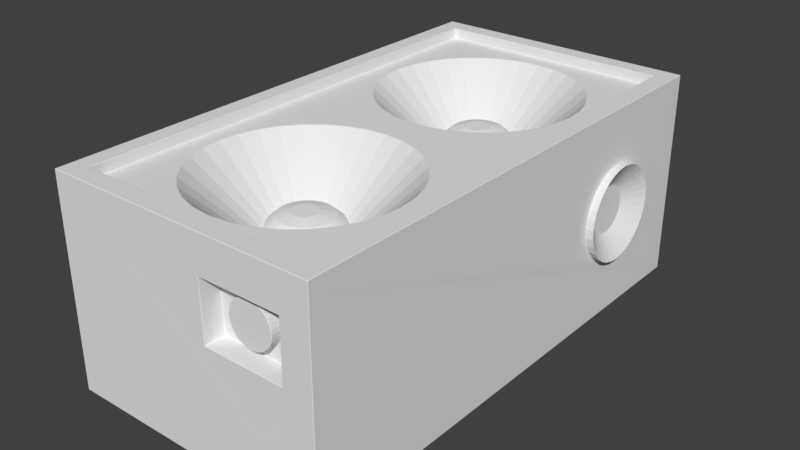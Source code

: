 # Source: electrician_arcana_backpack.blend.blend  (saved by Blender 2.79.0; exported with 4.5.12 LTS)
import bpy
from mathutils import Matrix  # noqa: F401  (used for matrix-valued properties, if any)

bpy.ops.wm.read_factory_settings(use_empty=True)
scene = bpy.context.scene
scene.name = 'Scene'

# ---- collections
col_collection_1 = bpy.data.collections.new('Collection 1'); scene.collection.children.link(col_collection_1)

# ---- world
world_world = bpy.data.worlds.new('World'); scene.world = world_world
world_world.color = (0.05088, 0.05088, 0.05088)
world_world.use_sun_shadow = False
world_world.sun_shadow_jitter_overblur = 0.0
world_world.cycles.sampling_method = 'MANUAL'

# ---- meshes
me_cube = bpy.data.meshes.new('Cube')
me_cube.from_pydata([(-1.0, -3.0, 1.0), (-1.0, 1.0, 1.0), (1.0, -3.0, 1.0), (1.0, 1.0, 1.0), (1.0, -1.0, 1.0), (-0.1658, -1.166, 1.0), (-0.3253, 0.7853, 1.0), (0.0, -1.15, 1.0), (-0.4722, 0.7067, 1.0), (0.1658, -1.166, 1.0), (-0.601, 0.601, 1.0), (0.3253, -1.215, 1.0), (-0.7067, 0.4722, 1.0), (0.4722, -1.293, 1.0), (-0.7853, 0.3253, 1.0), (0.601, -1.399, 1.0), (-0.8337, 0.1658, 1.0), (0.7067, -1.528, 1.0), (-0.85, 8.208e-07, 1.0), (0.7853, -1.675, 1.0), (-0.8337, -0.1658, 1.0), (0.8337, -1.834, 1.0), (-0.7853, -0.3253, 1.0), (0.85, -2.0, 1.0), (-0.7067, -0.4722, 1.0), (0.8337, -2.166, 1.0), (-0.601, -0.601, 1.0), (0.7853, -2.325, 1.0), (-0.4722, -0.7067, 1.0), (0.7067, -2.472, 1.0), (-0.3253, -0.7853, 1.0), (0.601, -2.601, 1.0), (-0.1658, -0.8337, 1.0), (0.4722, -2.707, 1.0), (-2.77e-07, -0.85, 1.0), (0.3253, -2.785, 1.0), (0.1658, -0.8337, 1.0), (0.1658, -2.834, 1.0), (0.3253, -0.7853, 1.0), (-2.77e-07, -2.85, 1.0), (0.4722, -0.7067, 1.0), (-0.1658, -2.834, 1.0), (0.601, -0.601, 1.0), (-0.3253, -2.785, 1.0), (0.7067, -0.4722, 1.0), (-0.4722, -2.707, 1.0), (0.7853, -0.3253, 1.0), (-0.601, -2.601, 1.0), (0.8337, -0.1658, 1.0), (-0.7067, -2.472, 1.0), (0.85, 6.417e-08, 1.0), (-0.7853, -2.325, 1.0), (0.8337, 0.1658, 1.0), (-0.8337, -2.166, 1.0), (0.7853, 0.3253, 1.0), (-0.85, -2.0, 1.0), (0.7067, 0.4722, 1.0), (-0.8337, -1.834, 1.0), (0.601, 0.601, 1.0), (-0.7853, -1.675, 1.0), (0.4722, 0.7067, 1.0), (-0.7067, -1.528, 1.0), (0.3253, 0.7853, 1.0), (-0.601, -1.399, 1.0), (0.1658, 0.8337, 1.0), (-0.4722, -1.293, 1.0), (0.0, 0.85, 1.0), (-0.1658, 0.8337, 1.0), (-0.3253, -1.215, 1.0), (-0.122, -0.2945, 0.5), (-0.1771, -0.265, 0.5), (-0.06219, -0.3126, 0.5), (-1.039e-07, -0.3188, 0.5), (0.06218, -0.3126, 0.5), (-0.06218, -1.687, 0.5), (0.0, -1.681, 0.5), (0.122, -0.2945, 0.5), (-0.122, -1.706, 0.5), (-0.1771, -1.735, 0.5), (0.1771, -0.265, 0.5), (-0.2254, -1.775, 0.5), (-0.265, -1.823, 0.5), (0.2254, -0.2254, 0.5), (-0.2945, -1.878, 0.5), (-0.3126, -1.938, 0.5), (0.265, -0.1771, 0.5), (-0.3188, -2.0, 0.5), (-0.3126, -2.062, 0.5), (0.2945, -0.122, 0.5), (-0.2945, -2.122, 0.5), (-0.265, -2.177, 0.5), (0.3126, -0.06219, 0.5), (-0.2254, -2.225, 0.5), (-0.1771, -2.265, 0.5), (0.3188, 2.406e-08, 0.5), (0.06219, -1.687, 0.5), (0.122, -1.706, 0.5), (0.3126, 0.06219, 0.5), (0.1771, -1.735, 0.5), (0.2254, -1.775, 0.5), (0.2945, 0.122, 0.5), (0.265, -1.823, 0.5), (0.2945, -1.878, 0.5), (0.265, 0.1771, 0.5), (0.3126, -1.938, 0.5), (0.3188, -2.0, 0.5), (0.2254, 0.2254, 0.5), (0.3126, -2.062, 0.5), (0.2945, -2.122, 0.5), (0.1771, 0.265, 0.5), (0.265, -2.177, 0.5), (0.2254, -2.225, 0.5), (0.122, 0.2945, 0.5), (0.1771, -2.265, 0.5), (0.122, -2.294, 0.5), (0.06219, 0.3126, 0.5), (0.06218, -2.313, 0.5), (-1.039e-07, -2.319, 0.5), (-0.06219, -2.313, 0.5), (0.0, 0.3188, 0.5), (-0.2254, -0.2254, 0.5), (-0.265, -0.1771, 0.5), (-0.2945, -0.122, 0.5), (-0.3126, -0.06218, 0.5), (-0.3188, 3.078e-07, 0.5), (-0.3126, 0.06219, 0.5), (-0.2945, 0.122, 0.5), (-0.265, 0.1771, 0.5), (-0.2254, 0.2254, 0.5), (-0.1771, 0.265, 0.5), (-0.122, 0.2945, 0.5), (-0.06218, 0.3126, 0.5), (-0.122, -2.294, 0.5), (-0.1098, -0.265, 0.6144), (-0.1594, -0.2385, 0.6144), (-0.05597, -0.2814, 0.6144), (-9.348e-08, -0.2869, 0.6144), (0.05597, -0.2814, 0.6144), (-0.05597, -1.719, 0.6144), (0.0, -1.713, 0.6144), (0.1098, -0.265, 0.6144), (-0.1098, -1.735, 0.6144), (-0.1594, -1.761, 0.6144), (0.1594, -0.2385, 0.6144), (-0.2029, -1.797, 0.6144), (-0.2385, -1.841, 0.6144), (0.2029, -0.2029, 0.6144), (-0.265, -1.89, 0.6144), (-0.2814, -1.944, 0.6144), (0.2385, -0.1594, 0.6144), (-0.2869, -2.0, 0.6144), (-0.2814, -2.056, 0.6144), (0.265, -0.1098, 0.6144), (-0.265, -2.11, 0.6144), (-0.2385, -2.159, 0.6144), (0.2814, -0.05597, 0.6144), (-0.2029, -2.203, 0.6144), (-0.1594, -2.239, 0.6144), (0.2869, 2.166e-08, 0.6144), (0.05597, -1.719, 0.6144), (0.1098, -1.735, 0.6144), (0.2814, 0.05597, 0.6144), (0.1594, -1.761, 0.6144), (0.2029, -1.797, 0.6144), (0.265, 0.1098, 0.6144), (0.2385, -1.841, 0.6144), (0.265, -1.89, 0.6144), (0.2385, 0.1594, 0.6144), (0.2814, -1.944, 0.6144), (0.2869, -2.0, 0.6144), (0.2029, 0.2029, 0.6144), (0.2814, -2.056, 0.6144), (0.265, -2.11, 0.6144), (0.1594, 0.2385, 0.6144), (0.2385, -2.159, 0.6144), (0.2029, -2.203, 0.6144), (0.1098, 0.265, 0.6144), (0.1594, -2.239, 0.6144), (0.1098, -2.265, 0.6144), (0.05597, 0.2814, 0.6144), (0.05597, -2.281, 0.6144), (-9.348e-08, -2.287, 0.6144), (-0.05597, -2.281, 0.6144), (0.0, 0.2869, 0.6144), (-0.2029, -0.2029, 0.6144), (-0.2385, -0.1594, 0.6144), (-0.265, -0.1098, 0.6144), (-0.2814, -0.05597, 0.6144), (-0.2869, 2.77e-07, 0.6144), (-0.2814, 0.05597, 0.6144), (-0.265, 0.1098, 0.6144), (-0.2385, 0.1594, 0.6144), (-0.2029, 0.2029, 0.6144), (-0.1594, 0.2385, 0.6144), (-0.1098, 0.265, 0.6144), (-0.05597, 0.2814, 0.6144), (-0.1098, -2.265, 0.6144), (-0.08234, -0.1988, 0.6816), (-0.1195, -0.1789, 0.6816), (-0.04197, -0.211, 0.6816), (-7.011e-08, -0.2152, 0.6816), (0.04197, -0.211, 0.6816), (-0.04197, -1.789, 0.6816), (0.0, -1.785, 0.6816), (0.08234, -0.1988, 0.6816), (-0.08234, -1.801, 0.6816), (-0.1195, -1.821, 0.6816), (0.1195, -0.1789, 0.6816), (-0.1521, -1.848, 0.6816), (-0.1789, -1.88, 0.6816), (0.1521, -0.1521, 0.6816), (-0.1988, -1.918, 0.6816), (-0.211, -1.958, 0.6816), (0.1789, -0.1195, 0.6816), (-0.2152, -2.0, 0.6816), (-0.211, -2.042, 0.6816), (0.1988, -0.08234, 0.6816), (-0.1988, -2.082, 0.6816), (-0.1789, -2.12, 0.6816), (0.211, -0.04197, 0.6816), (-0.1521, -2.152, 0.6816), (-0.1195, -2.179, 0.6816), (0.2152, 1.624e-08, 0.6816), (0.04197, -1.789, 0.6816), (0.08234, -1.801, 0.6816), (0.211, 0.04197, 0.6816), (0.1195, -1.821, 0.6816), (0.1521, -1.848, 0.6816), (0.1988, 0.08234, 0.6816), (0.1789, -1.88, 0.6816), (0.1988, -1.918, 0.6816), (0.1789, 0.1195, 0.6816), (0.211, -1.958, 0.6816), (0.2152, -2.0, 0.6816), (0.1521, 0.1521, 0.6816), (0.211, -2.042, 0.6816), (0.1988, -2.082, 0.6816), (0.1195, 0.1789, 0.6816), (0.1789, -2.12, 0.6816), (0.1521, -2.152, 0.6816), (0.08234, 0.1988, 0.6816), (0.1195, -2.179, 0.6816), (0.08234, -2.199, 0.6816), (0.04197, 0.211, 0.6816), (0.04197, -2.211, 0.6816), (-7.011e-08, -2.215, 0.6816), (-0.04197, -2.211, 0.6816), (0.0, 0.2152, 0.6816), (-0.1521, -0.1521, 0.6816), (-0.1789, -0.1195, 0.6816), (-0.1988, -0.08234, 0.6816), (-0.211, -0.04197, 0.6816), (-0.2152, 2.078e-07, 0.6816), (-0.211, 0.04198, 0.6816), (-0.1988, 0.08234, 0.6816), (-0.1789, 0.1195, 0.6816), (-0.1521, 0.1521, 0.6816), (-0.1195, 0.1789, 0.6816), (-0.08234, 0.1988, 0.6816), (-0.04197, 0.211, 0.6816), (-0.08234, -2.199, 0.6816), (-1.156, -3.156, -0.6799), (-1.156, 1.156, -0.6799), (1.156, 1.156, -0.6799), (1.156, -3.156, 1.0), (1.156, -3.156, -0.6799), (-1.0, 1.0, 1.09), (1.0, 1.0, 1.09), (1.0, -3.0, 1.09), (-1.0, -3.0, 1.09), (-1.156, 1.156, 1.09), (1.156, 1.156, 1.09), (1.156, -3.156, 1.09), (-1.156, -3.156, 1.09), (-0.05977, -0.08945, 0.71), (-0.02099, -0.1055, 0.71), (0.04117, -0.09939, 0.71), (0.07607, -0.07607, 0.71), (0.09939, -0.04117, 0.71), (0.1076, 8.122e-09, 0.71), (0.08945, 0.05977, 0.71), (0.05977, 0.08945, 0.71), (0.0, 0.1076, 0.71), (-0.09939, -0.04117, 0.71), (-0.1076, 1.039e-07, 0.71), (-0.08945, 0.05977, 0.71), (-0.05977, 0.08945, 0.71), (-0.02099, -1.894, 0.71), (-0.05977, -1.911, 0.71), (-0.08945, -1.94, 0.71), (-0.1076, -2.0, 0.71), (-0.09939, -2.041, 0.71), (-0.07607, -2.076, 0.71), (0.02099, -1.894, 0.71), (0.07607, -1.924, 0.71), (0.1055, -1.979, 0.71), (0.1055, -2.021, 0.71), (0.07607, -2.076, 0.71), (0.04117, -2.099, 0.71), (-3.505e-08, -2.108, 0.71), (-0.04117, -2.099, 0.71), (0.9117, -3.155, 0.7728), (0.9117, -3.155, 0.2776), (0.2253, -3.155, 0.7728), (0.2253, -3.155, 0.2776), (0.9117, -2.985, 0.7728), (0.9117, -2.985, 0.2776), (0.2253, -2.985, 0.7728), (0.2253, -2.985, 0.2776), (0.5732, -2.986, 0.7216), (0.5732, -3.078, 0.7216), (0.6093, -2.986, 0.718), (0.6093, -3.078, 0.718), (0.644, -2.986, 0.7075), (0.644, -3.078, 0.7075), (0.676, -2.986, 0.6904), (0.676, -3.078, 0.6904), (0.704, -2.986, 0.6674), (0.704, -3.078, 0.6674), (0.727, -2.986, 0.6394), (0.727, -3.078, 0.6394), (0.7441, -2.986, 0.6074), (0.7441, -3.078, 0.6074), (0.7546, -2.986, 0.5727), (0.7546, -3.078, 0.5727), (0.7582, -2.986, 0.5366), (0.7582, -3.078, 0.5366), (0.7546, -2.986, 0.5005), (0.7546, -3.078, 0.5005), (0.7441, -2.986, 0.4658), (0.7441, -3.078, 0.4658), (0.727, -2.986, 0.4338), (0.727, -3.078, 0.4338), (0.704, -2.986, 0.4058), (0.704, -3.078, 0.4058), (0.676, -2.986, 0.3828), (0.676, -3.078, 0.3828), (0.644, -2.986, 0.3657), (0.644, -3.078, 0.3657), (0.6093, -2.986, 0.3551), (0.6093, -3.078, 0.3551), (0.5732, -2.986, 0.3516), (0.5732, -3.078, 0.3516), (0.5371, -2.986, 0.3551), (0.5371, -3.078, 0.3551), (0.5024, -2.986, 0.3657), (0.5024, -3.078, 0.3657), (0.4704, -2.986, 0.3828), (0.4704, -3.078, 0.3828), (0.4424, -2.986, 0.4058), (0.4424, -3.078, 0.4058), (0.4194, -2.986, 0.4338), (0.4194, -3.078, 0.4338), (0.4023, -2.986, 0.4658), (0.4023, -3.078, 0.4658), (0.3917, -2.986, 0.5005), (0.3917, -3.078, 0.5005), (0.3882, -2.986, 0.5366), (0.3882, -3.078, 0.5366), (0.3917, -2.986, 0.5727), (0.3917, -3.078, 0.5727), (0.4023, -2.986, 0.6074), (0.4023, -3.078, 0.6074), (0.4194, -2.986, 0.6394), (0.4194, -3.078, 0.6394), (0.4424, -2.986, 0.6674), (0.4424, -3.078, 0.6674), (0.4704, -2.986, 0.6904), (0.4704, -3.078, 0.6904), (0.5024, -2.986, 0.7075), (0.5024, -3.078, 0.7075), (0.5371, -2.986, 0.718), (0.5371, -3.078, 0.718), (1.159, 0.6302, 0.1386), (1.159, 0.638, 0.2176), (-1.205, 0.638, 0.2176), (1.225, 0.638, 0.2176), (-1.205, 0.6302, 0.1386), (1.225, 0.6302, 0.1386), (-1.205, 0.6071, 0.06261), (1.225, 0.6071, 0.06261), (-1.205, 0.5697, -0.007406), (1.225, 0.5697, -0.007406), (-1.205, 0.5193, -0.06878), (1.225, 0.5193, -0.06878), (-1.205, 0.458, -0.1191), (1.225, 0.458, -0.1191), (-1.205, 0.388, -0.1566), (1.225, 0.388, -0.1566), (-1.205, 0.312, -0.1796), (1.225, 0.312, -0.1796), (-1.205, 0.233, -0.1874), (1.225, 0.233, -0.1874), (-1.205, 0.154, -0.1796), (1.225, 0.154, -0.1796), (-1.205, 0.07798, -0.1566), (1.225, 0.07798, -0.1566), (-1.205, 0.007961, -0.1191), (1.225, 0.007961, -0.1191), (-1.205, -0.05341, -0.06878), (1.225, -0.05341, -0.06878), (-1.205, -0.1038, -0.007406), (1.225, -0.1038, -0.007406), (-1.205, -0.1412, 0.06261), (1.225, -0.1412, 0.06261), (-1.205, -0.1643, 0.1386), (1.225, -0.1643, 0.1386), (-1.205, -0.172, 0.2176), (1.225, -0.172, 0.2176), (-1.205, -0.1643, 0.2966), (1.225, -0.1643, 0.2966), (-1.205, -0.1412, 0.3726), (1.225, -0.1412, 0.3726), (-1.205, -0.1038, 0.4426), (1.225, -0.1038, 0.4426), (-1.205, -0.05341, 0.504), (1.225, -0.05341, 0.504), (-1.205, 0.007961, 0.5543), (1.225, 0.007961, 0.5543), (-1.205, 0.07798, 0.5918), (1.225, 0.07798, 0.5918), (-1.205, 0.154, 0.6148), (1.225, 0.154, 0.6148), (-1.205, 0.233, 0.6226), (1.225, 0.233, 0.6226), (-1.205, 0.312, 0.6148), (1.225, 0.312, 0.6148), (-1.205, 0.388, 0.5918), (1.225, 0.388, 0.5918), (-1.205, 0.458, 0.5543), (1.225, 0.458, 0.5543), (-1.205, 0.5193, 0.504), (1.225, 0.5193, 0.504), (-1.205, 0.5697, 0.4426), (1.225, 0.5697, 0.4426), (-1.205, 0.6071, 0.3726), (1.225, 0.6071, 0.3726), (-1.205, 0.6302, 0.2966), (1.225, 0.6302, 0.2966), (1.159, 0.6071, 0.06261), (1.159, 0.5697, -0.007406), (1.159, 0.5193, -0.06878), (1.159, 0.458, -0.1191), (1.159, 0.388, -0.1566), (1.159, 0.312, -0.1796), (1.159, 0.233, -0.1874), (1.159, 0.154, -0.1796), (1.159, 0.07798, -0.1566), (1.159, 0.007961, -0.1191), (1.159, -0.05341, -0.06878), (1.159, -0.1038, -0.007406), (1.159, -0.1412, 0.06261), (1.159, -0.1643, 0.1386), (1.159, -0.172, 0.2176), (1.159, -0.1643, 0.2966), (1.159, -0.1412, 0.3726), (1.159, -0.1038, 0.4426), (1.159, -0.05341, 0.504), (1.159, 0.007961, 0.5543), (1.159, 0.07798, 0.5918), (1.159, 0.154, 0.6148), (1.159, 0.233, 0.6226), (1.159, 0.312, 0.6148), (1.159, 0.388, 0.5918), (1.159, 0.458, 0.5543), (1.159, 0.5193, 0.504), (1.159, 0.5697, 0.4426), (1.159, 0.6071, 0.3726), (1.159, 0.6302, 0.2966), (-1.147, 0.6302, 0.1386), (-1.147, 0.6071, 0.06261), (-1.147, 0.5697, -0.007406), (-1.147, 0.5193, -0.06878), (-1.147, 0.458, -0.1191), (-1.147, 0.388, -0.1566), (-1.147, 0.312, -0.1796), (-1.147, 0.233, -0.1874), (-1.147, 0.154, -0.1796), (-1.147, 0.07798, -0.1566), (-1.147, 0.007961, -0.1191), (-1.147, -0.05341, -0.06878), (-1.147, -0.1038, -0.007406), (-1.147, -0.1412, 0.06261), (-1.147, -0.1643, 0.1386), (-1.147, -0.172, 0.2176), (-1.147, -0.1643, 0.2966), (-1.147, -0.1412, 0.3726), (-1.147, -0.1038, 0.4426), (-1.147, -0.05341, 0.504), (-1.147, 0.007961, 0.5543), (-1.147, 0.07798, 0.5918), (-1.147, 0.154, 0.6148), (-1.147, 0.233, 0.6226), (-1.147, 0.312, 0.6148), (-1.147, 0.388, 0.5918), (-1.147, 0.458, 0.5543), (-1.147, 0.5193, 0.504), (-1.147, 0.5697, 0.4426), (-1.147, 0.6071, 0.3726), (-1.147, 0.638, 0.2176), (-1.147, 0.6302, 0.2966), (1.104, 0.4316, 0.1781), (1.104, 0.4355, 0.2176), (1.104, 0.4201, 0.1401), (1.104, 0.4013, 0.1051), (1.104, 0.3762, 0.07441), (1.104, 0.3455, 0.04923), (1.104, 0.3105, 0.03051), (1.104, 0.2725, 0.01899), (1.104, 0.233, 0.0151), (1.104, 0.1935, 0.01899), (1.104, 0.1555, 0.03051), (1.104, 0.1205, 0.04923), (1.104, 0.08978, 0.07441), (1.104, 0.06459, 0.1051), (1.104, 0.04588, 0.1401), (1.104, 0.03436, 0.1781), (1.104, 0.03047, 0.2176), (1.104, 0.03436, 0.2571), (1.104, 0.04588, 0.2951), (1.104, 0.06459, 0.3301), (1.104, 0.08978, 0.3608), (1.104, 0.1205, 0.386), (1.104, 0.1555, 0.4047), (1.104, 0.1935, 0.4162), (1.104, 0.233, 0.4201), (1.104, 0.2725, 0.4162), (1.104, 0.3105, 0.4047), (1.104, 0.3455, 0.386), (1.104, 0.3762, 0.3608), (1.104, 0.4013, 0.3301), (1.104, 0.4201, 0.2951), (1.104, 0.4316, 0.2571), (-1.083, 0.4355, 0.2176), (-1.083, 0.4316, 0.1781), (-1.083, 0.4201, 0.1401), (-1.083, 0.4013, 0.1051), (-1.083, 0.3762, 0.07441), (-1.083, 0.3455, 0.04923), (-1.083, 0.3105, 0.03051), (-1.083, 0.2725, 0.01899), (-1.083, 0.233, 0.0151), (-1.083, 0.1935, 0.01899), (-1.083, 0.1555, 0.03051), (-1.083, 0.1205, 0.04923), (-1.083, 0.08978, 0.07441), (-1.083, 0.06459, 0.1051), (-1.083, 0.04588, 0.1401), (-1.083, 0.03436, 0.1781), (-1.083, 0.03047, 0.2176), (-1.083, 0.03436, 0.2571), (-1.083, 0.04588, 0.2951), (-1.083, 0.06459, 0.3301), (-1.083, 0.08978, 0.3608), (-1.083, 0.1205, 0.386), (-1.083, 0.1555, 0.4047), (-1.083, 0.1935, 0.4162), (-1.083, 0.233, 0.4201), (-1.083, 0.2725, 0.4162), (-1.083, 0.3105, 0.4047), (-1.083, 0.3455, 0.386), (-1.083, 0.3762, 0.3608), (-1.083, 0.4013, 0.3301), (-1.083, 0.4201, 0.2951), (-1.083, 0.4316, 0.2571)], [], [(263, 265, 261, 262), (262, 270, 271, 263), (54, 100, 97, 52), (16, 125, 126, 14), (4, 3, 62, 60, 58, 56, 54, 52, 50, 48, 46, 44), (66, 64, 62, 3, 1, 0, 47, 49, 51, 53, 55, 57, 59, 61, 63, 65, 68, 5, 7, 9, 11, 13, 15, 17, 19, 21, 4, 44, 42, 40, 38, 36, 34, 32, 30, 28, 26, 24, 22, 20, 18, 16, 14, 12, 10, 8, 6, 67), (75, 139, 159, 95), (120, 184, 185, 121), (36, 73, 72, 34), (14, 126, 127, 12), (15, 99, 101, 17), (5, 74, 75, 7), (12, 127, 128, 10), (17, 101, 102, 19), (38, 76, 73, 36), (10, 128, 129, 8), (56, 103, 100, 54), (68, 77, 74, 5), (8, 129, 130, 6), (19, 102, 104, 21), (65, 78, 77, 68), (6, 130, 131, 67), (21, 104, 105, 23), (40, 79, 76, 38), (43, 132, 93, 45), (58, 106, 103, 56), (63, 80, 78, 65), (67, 131, 119, 66), (23, 105, 107, 25), (61, 81, 80, 63), (41, 118, 132, 43), (25, 107, 108, 27), (42, 82, 79, 40), (60, 109, 106, 58), (59, 83, 81, 61), (27, 108, 110, 29), (57, 84, 83, 59), (29, 110, 111, 31), (44, 85, 82, 42), (62, 112, 109, 60), (55, 86, 84, 57), (31, 111, 113, 33), (53, 87, 86, 55), (33, 113, 114, 35), (46, 88, 85, 44), (64, 115, 112, 62), (51, 89, 87, 53), (35, 114, 116, 37), (49, 90, 89, 51), (39, 117, 118, 41), (48, 91, 88, 46), (37, 116, 117, 39), (47, 92, 90, 49), (66, 119, 115, 64), (45, 93, 92, 47), (28, 70, 120, 26), (50, 94, 91, 48), (26, 120, 121, 24), (7, 75, 95, 9), (24, 121, 122, 22), (9, 95, 96, 11), (22, 122, 123, 20), (52, 97, 94, 50), (30, 69, 70, 28), (20, 123, 124, 18), (11, 96, 98, 13), (32, 71, 69, 30), (18, 124, 125, 16), (13, 98, 99, 15), (34, 72, 71, 32), (160, 224, 226, 162), (187, 251, 252, 188), (121, 185, 186, 122), (95, 159, 160, 96), (122, 186, 187, 123), (97, 161, 158, 94), (69, 133, 134, 70), (123, 187, 188, 124), (96, 160, 162, 98), (71, 135, 133, 69), (124, 188, 189, 125), (98, 162, 163, 99), (72, 136, 135, 71), (125, 189, 190, 126), (100, 164, 161, 97), (73, 137, 136, 72), (126, 190, 191, 127), (99, 163, 165, 101), (74, 138, 139, 75), (127, 191, 192, 128), (101, 165, 166, 102), (76, 140, 137, 73), (128, 192, 193, 129), (103, 167, 164, 100), (77, 141, 138, 74), (129, 193, 194, 130), (102, 166, 168, 104), (78, 142, 141, 77), (130, 194, 195, 131), (104, 168, 169, 105), (79, 143, 140, 76), (132, 196, 157, 93), (106, 170, 167, 103), (80, 144, 142, 78), (131, 195, 183, 119), (105, 169, 171, 107), (81, 145, 144, 80), (118, 182, 196, 132), (107, 171, 172, 108), (82, 146, 143, 79), (109, 173, 170, 106), (83, 147, 145, 81), (108, 172, 174, 110), (84, 148, 147, 83), (110, 174, 175, 111), (85, 149, 146, 82), (112, 176, 173, 109), (86, 150, 148, 84), (111, 175, 177, 113), (87, 151, 150, 86), (113, 177, 178, 114), (88, 152, 149, 85), (115, 179, 176, 112), (89, 153, 151, 87), (114, 178, 180, 116), (90, 154, 153, 89), (117, 181, 182, 118), (91, 155, 152, 88), (116, 180, 181, 117), (92, 156, 154, 90), (119, 183, 179, 115), (93, 157, 156, 92), (70, 134, 184, 120), (94, 158, 155, 91), (298, 299, 245, 244, 242), (231, 280, 279, 222, 225, 228), (135, 199, 197, 133), (188, 252, 253, 189), (162, 226, 227, 163), (136, 200, 199, 135), (189, 253, 254, 190), (164, 228, 225, 161), (137, 201, 200, 136), (190, 254, 255, 191), (163, 227, 229, 165), (138, 202, 203, 139), (191, 255, 256, 192), (165, 229, 230, 166), (140, 204, 201, 137), (192, 256, 257, 193), (167, 231, 228, 164), (141, 205, 202, 138), (193, 257, 258, 194), (166, 230, 232, 168), (142, 206, 205, 141), (194, 258, 259, 195), (168, 232, 233, 169), (143, 207, 204, 140), (196, 260, 221, 157), (170, 234, 231, 167), (144, 208, 206, 142), (195, 259, 247, 183), (169, 233, 235, 171), (145, 209, 208, 144), (182, 246, 260, 196), (171, 235, 236, 172), (146, 210, 207, 143), (173, 237, 234, 170), (147, 211, 209, 145), (172, 236, 238, 174), (148, 212, 211, 147), (174, 238, 239, 175), (149, 213, 210, 146), (176, 240, 237, 173), (150, 214, 212, 148), (175, 239, 241, 177), (151, 215, 214, 150), (177, 241, 242, 178), (152, 216, 213, 149), (179, 243, 240, 176), (153, 217, 215, 151), (178, 242, 244, 180), (154, 218, 217, 153), (181, 245, 246, 182), (155, 219, 216, 152), (180, 244, 245, 181), (156, 220, 218, 154), (183, 247, 243, 179), (157, 221, 220, 156), (134, 198, 248, 184), (158, 222, 219, 155), (184, 248, 249, 185), (139, 203, 223, 159), (185, 249, 250, 186), (159, 223, 224, 160), (186, 250, 251, 187), (161, 225, 222, 158), (133, 197, 198, 134), (2, 4, 21, 23, 25, 27, 29, 31, 33, 35, 37, 39, 41, 43, 45, 47, 0), (293, 294, 227, 226, 224, 223), (0, 1, 266, 269), (2, 0, 269, 268), (303, 301, 264, 272, 273, 261, 265, 302, 304), (269, 266, 270, 273), (266, 267, 271, 270), (3, 4, 2, 268, 267), (1, 3, 267, 266), (278, 279, 280, 281, 282, 286, 285, 284, 283, 274, 275, 276, 277), (285, 286, 257, 256, 255), (292, 220, 221, 260, 300), (214, 290, 289, 209, 211, 212), (286, 282, 247, 259, 258, 257), (283, 284, 252, 251, 250), (281, 237, 240, 243, 247, 282), (206, 288, 287, 202, 205), (276, 204, 207, 210, 277), (296, 297, 239, 238, 236, 235), (280, 231, 234, 237, 281), (287, 293, 223, 203, 202), (294, 295, 232, 230, 229, 227), (216, 278, 277, 210, 213), (204, 276, 275, 199, 200, 201), (296, 295, 294, 293, 287, 288, 289, 290, 291, 292, 300, 299, 298, 297), (274, 283, 250, 249, 248, 198), (209, 289, 288, 206, 208), (220, 292, 291, 217, 218), (297, 298, 242, 241, 239), (222, 279, 278, 216, 219), (295, 296, 235, 233, 232), (284, 285, 255, 254, 253, 252), (217, 291, 290, 214, 215), (199, 275, 274, 198, 197), (304, 302, 306, 308), (264, 301, 302, 265), (303, 304, 308, 307), (301, 303, 307, 305), (302, 301, 305, 306), (309, 310, 312, 311), (311, 312, 314, 313), (313, 314, 316, 315), (315, 316, 318, 317), (317, 318, 320, 319), (319, 320, 322, 321), (321, 322, 324, 323), (323, 324, 326, 325), (325, 326, 328, 327), (327, 328, 330, 329), (329, 330, 332, 331), (331, 332, 334, 333), (333, 334, 336, 335), (335, 336, 338, 337), (337, 338, 340, 339), (339, 340, 342, 341), (341, 342, 344, 343), (343, 344, 346, 345), (345, 346, 348, 347), (347, 348, 350, 349), (349, 350, 352, 351), (351, 352, 354, 353), (353, 354, 356, 355), (355, 356, 358, 357), (357, 358, 360, 359), (359, 360, 362, 361), (361, 362, 364, 363), (363, 364, 366, 365), (365, 366, 368, 367), (367, 368, 370, 369), (312, 310, 372, 370, 368, 366, 364, 362, 360, 358, 356, 354, 352, 350, 348, 346, 344, 342, 340, 338, 336, 334, 332, 330, 328, 326, 324, 322, 320, 318, 316, 314), (369, 370, 372, 371), (371, 372, 310, 309), (309, 307, 308, 306, 337, 339, 341, 343, 345, 347, 349, 351, 353, 355, 357, 359, 361, 363, 365, 367, 369, 371), (309, 311, 313, 315, 317, 319, 321, 323, 325, 327, 329, 331, 333, 335, 337, 306, 305, 307), (299, 300, 260, 246, 245), (374, 376, 378, 373), (373, 378, 380, 439), (439, 380, 382, 440), (440, 382, 384, 441), (441, 384, 386, 442), (442, 386, 388, 443), (443, 388, 390, 444), (444, 390, 392, 445), (445, 392, 394, 446), (446, 394, 396, 447), (447, 396, 398, 448), (448, 398, 400, 449), (449, 400, 402, 450), (450, 402, 404, 451), (451, 404, 406, 452), (452, 406, 408, 453), (453, 408, 410, 454), (454, 410, 412, 455), (455, 412, 414, 456), (456, 414, 416, 457), (457, 416, 418, 458), (458, 418, 420, 459), (459, 420, 422, 460), (460, 422, 424, 461), (461, 424, 426, 462), (462, 426, 428, 463), (463, 428, 430, 464), (464, 430, 432, 465), (465, 432, 434, 466), (466, 434, 436, 467), (418, 416, 521, 522), (467, 436, 438, 468), (468, 438, 376, 374), (389, 391, 541, 540), (433, 497, 498, 435), (431, 496, 497, 433), (429, 495, 496, 431), (427, 494, 495, 429), (425, 493, 494, 427), (423, 492, 493, 425), (421, 491, 492, 423), (419, 490, 491, 421), (417, 489, 490, 419), (415, 488, 489, 417), (413, 487, 488, 415), (411, 486, 487, 413), (409, 485, 486, 411), (407, 484, 485, 409), (405, 483, 484, 407), (403, 482, 483, 405), (401, 481, 482, 403), (399, 480, 481, 401), (397, 479, 480, 399), (395, 478, 479, 397), (393, 477, 478, 395), (391, 476, 477, 393), (389, 475, 476, 391), (387, 474, 475, 389), (385, 473, 474, 387), (383, 472, 473, 385), (381, 471, 472, 383), (379, 470, 471, 381), (377, 469, 470, 379), (375, 499, 469, 377), (437, 500, 499, 375), (435, 498, 500, 437), (268, 272, 271, 267), (477, 476, 262, 261, 273, 270, 493, 492, 491, 490, 489, 488, 487, 486, 485, 484, 483, 482, 481, 480, 479, 478), (273, 272, 268, 269), (463, 464, 465, 466, 467, 468, 374, 373, 439, 440, 441, 442, 443, 444, 445, 446, 263, 271, 462), (500, 498, 497, 496, 495, 494, 493, 270, 262, 476, 475, 474, 473, 472, 471, 470, 469, 499), (264, 265, 263, 446, 447, 448, 449, 450, 451, 452, 453, 454, 455, 456, 457, 458, 459, 460, 461, 462, 271, 272), (501, 502, 532, 531, 530, 529, 528, 527, 526, 525, 524, 523, 522, 521, 520, 519, 518, 517, 516, 515, 514, 513, 512, 511, 510, 509, 508, 507, 506, 505, 504, 503), (402, 400, 513, 514), (386, 384, 505, 506), (424, 422, 524, 525), (408, 406, 516, 517), (392, 390, 508, 509), (430, 428, 527, 528), (414, 412, 519, 520), (398, 396, 511, 512), (382, 380, 503, 504), (436, 434, 530, 531), (420, 418, 522, 523), (404, 402, 514, 515), (388, 386, 506, 507), (378, 376, 502, 501), (426, 424, 525, 526), (410, 408, 517, 518), (394, 392, 509, 510), (432, 430, 528, 529), (416, 414, 520, 521), (400, 398, 512, 513), (438, 436, 531, 532), (384, 382, 504, 505), (422, 420, 523, 524), (406, 404, 515, 516), (390, 388, 507, 508), (428, 426, 526, 527), (376, 438, 532, 502), (412, 410, 518, 519), (396, 394, 510, 511), (380, 378, 501, 503), (434, 432, 529, 530), (533, 534, 535, 536, 537, 538, 539, 540, 541, 542, 543, 544, 545, 546, 547, 548, 549, 550, 551, 552, 553, 554, 555, 556, 557, 558, 559, 560, 561, 562, 563, 564), (427, 429, 560, 559), (411, 413, 552, 551), (395, 397, 544, 543), (379, 381, 536, 535), (433, 435, 563, 562), (417, 419, 555, 554), (401, 403, 547, 546), (375, 377, 534, 533), (385, 387, 539, 538), (423, 425, 558, 557), (407, 409, 550, 549), (391, 393, 542, 541), (429, 431, 561, 560), (413, 415, 553, 552), (397, 399, 545, 544), (381, 383, 537, 536), (435, 437, 564, 563), (419, 421, 556, 555), (403, 405, 548, 547), (387, 389, 540, 539), (425, 427, 559, 558), (409, 411, 551, 550), (393, 395, 543, 542), (377, 379, 535, 534), (437, 375, 533, 564), (431, 433, 562, 561), (415, 417, 554, 553), (399, 401, 546, 545), (383, 385, 538, 537), (421, 423, 557, 556), (405, 407, 549, 548)])
me_cube.use_remesh_preserve_volume = False
me_cube.use_remesh_preserve_attributes = False
me_cube.use_mirror_vertex_groups = False
me_cube.update()

# ---- objects
ob_cube = bpy.data.objects.new('Cube', me_cube)

# ---- transforms, parenting, visibility, modifiers, constraints
ob_cube.location = (0.0, 0.0, 1.0)
ob_cube.lineart.crease_threshold = 0.0
_m = ob_cube.modifiers.new('Bevel', 'BEVEL')
_m.width = 0.671
_m.width_pct = 0.671
_m.segments = 2
_m.limit_method = 'NONE'
_m.spread = 0.0

# ---- collection membership
col_collection_1.objects.link(ob_cube)

# ---- scene / render settings (as saved in the file)
scene.frame_start = 1; scene.frame_end = 250; scene.frame_set(0)
scene.render.engine = 'BLENDER_EEVEE_NEXT'
scene.render.resolution_percentage = 50
scene.render.dither_intensity = 0.0
scene.cycles.use_denoising = False
scene.cycles.samples = 128
scene.cycles.sampling_pattern = 'TABULATED_SOBOL'
scene.cycles.use_adaptive_sampling = False
scene.cycles.use_light_tree = False
scene.cycles.blur_glossy = 0.0
scene.cycles.sample_clamp_indirect = 0.0
scene.view_settings.view_transform = 'Standard'
bpy.context.view_layer.update()

# ---- added for rendering (the .blend has no active camera and no usable light): camera, sun
cam_auto = bpy.data.cameras.new('AutoCamera')
cam_auto.lens = 50.0
cam_auto.sensor_width = 36.0
cam_auto.clip_end = 1000.0
ob_auto_camera = bpy.data.objects.new('AutoCamera', cam_auto)
scene.collection.objects.link(ob_auto_camera)
ob_auto_camera.location = (4.87177, -6.834, 5.09413)
ob_auto_camera.rotation_euler = (1.09748, -7.21219e-08, 0.694738)
scene.camera = ob_auto_camera
light_auto_sun = bpy.data.lights.new('AutoSun', 'SUN')
light_auto_sun.energy = 3.0
light_auto_sun.angle = 0.0523599
ob_auto_sun = bpy.data.objects.new('AutoSun', light_auto_sun)
scene.collection.objects.link(ob_auto_sun)
ob_auto_sun.rotation_euler = (0.872665, 0.174533, 0.523599)
bpy.context.view_layer.update()
